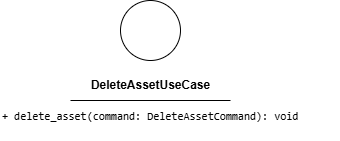

The diagram above was exported from draw.io. Its source (the exported page's mxGraphModel, read from the mxfile embedded in the PNG):
<mxGraphModel dx="1259" dy="799" grid="1" gridSize="10" guides="1" tooltips="1" connect="1" arrows="1" fold="1" page="1" pageScale="1" pageWidth="850" pageHeight="1100" math="0" shadow="0">
  <root>
    <mxCell id="0" />
    <mxCell id="1" parent="0" />
    <mxCell id="2" value="" style="ellipse;whiteSpace=wrap;html=1;aspect=fixed;" parent="1" vertex="1">
      <mxGeometry x="180" y="150" width="60" height="60" as="geometry" />
    </mxCell>
    <mxCell id="3" value="&lt;b&gt;DeleteAssetUseCase&lt;/b&gt;" style="text;html=1;align=center;verticalAlign=middle;resizable=0;points=[];autosize=1;strokeColor=none;fillColor=none;" parent="1" vertex="1">
      <mxGeometry x="140" y="220" width="140" height="30" as="geometry" />
    </mxCell>
    <mxCell id="4" value="" style="endArrow=none;html=1;" parent="1" edge="1">
      <mxGeometry width="50" height="50" relative="1" as="geometry">
        <mxPoint x="130" y="250" as="sourcePoint" />
        <mxPoint x="290" y="250" as="targetPoint" />
        <Array as="points">
          <mxPoint x="210" y="250" />
        </Array>
      </mxGeometry>
    </mxCell>
    <mxCell id="5" value="&lt;div style=&quot;font-family: Consolas, &amp;quot;Courier New&amp;quot;, monospace; font-weight: normal; line-height: 19px; white-space: pre;&quot;&gt;&lt;div style=&quot;&quot;&gt;&lt;div style=&quot;line-height: 19px;&quot;&gt;&lt;span style=&quot;background-color: rgb(255, 255, 255);&quot;&gt;&lt;font style=&quot;color: rgb(0, 0, 0); font-size: 11px;&quot;&gt;+ delete_asset(command: DeleteAssetCommand): void&lt;/font&gt;&lt;/span&gt;&lt;/div&gt;&lt;/div&gt;&lt;/div&gt;" style="text;whiteSpace=wrap;html=1;" parent="1" vertex="1">
      <mxGeometry x="60" y="250" width="340" height="40" as="geometry" />
    </mxCell>
  </root>
</mxGraphModel>